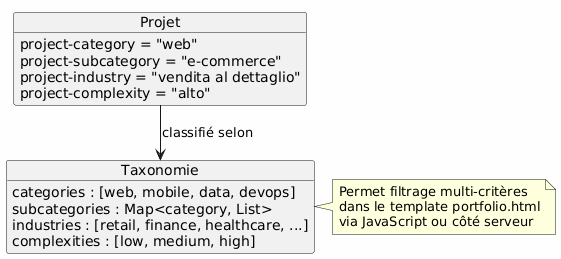

The diagram above was rendered by PlantUML. Its source (embedded in the PNG):
@startuml
skinparam backgroundColor #FEFEFE

object Projet {
  project-category = "web"
  project-subcategory = "e-commerce"
  project-industry = "vendita al dettaglio"
  project-complexity = "alto"
}

object Taxonomie {
  categories : [web, mobile, data, devops]
  subcategories : Map<category, List>
  industries : [retail, finance, healthcare, ...]
  complexities : [low, medium, high]
}

Projet --> Taxonomie : classifié selon

note right of Taxonomie
  Permet filtrage multi-critères
  dans le template portfolio.html
  via JavaScript ou côté serveur
end note
@enduml